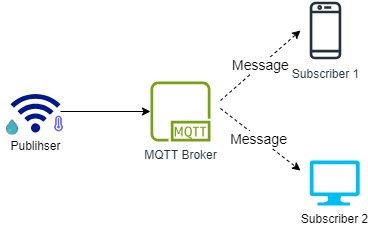

The diagram above was exported from draw.io. Its source (the exported page's mxGraphModel, read from the mxfile embedded in the PNG):
<mxGraphModel dx="1106" dy="420" grid="1" gridSize="10" guides="1" tooltips="1" connect="1" arrows="1" fold="1" page="1" pageScale="1" pageWidth="1390" pageHeight="980" math="0" shadow="0">
  <root>
    <mxCell id="0" />
    <mxCell id="1" parent="0" />
    <mxCell id="qLLr40CvMgRUAKUenr6B-6" value="" style="edgeStyle=orthogonalEdgeStyle;rounded=0;orthogonalLoop=1;jettySize=auto;html=1;" edge="1" parent="1" source="qLLr40CvMgRUAKUenr6B-1" target="qLLr40CvMgRUAKUenr6B-5">
      <mxGeometry relative="1" as="geometry" />
    </mxCell>
    <mxCell id="qLLr40CvMgRUAKUenr6B-1" value="Publihser" style="sketch=0;aspect=fixed;pointerEvents=1;shadow=0;dashed=0;html=1;strokeColor=none;labelPosition=center;verticalLabelPosition=bottom;verticalAlign=top;align=center;fillColor=#00188D;shape=mxgraph.mscae.enterprise.wireless_connection;direction=north;" vertex="1" parent="1">
      <mxGeometry x="150" y="110" width="50" height="42" as="geometry" />
    </mxCell>
    <mxCell id="qLLr40CvMgRUAKUenr6B-2" value="" style="shape=image;html=1;verticalAlign=top;verticalLabelPosition=bottom;labelBackgroundColor=#ffffff;imageAspect=0;aspect=fixed;image=https://cdn1.iconfinder.com/data/icons/unicons-line-vol-6/24/temperature-128.png" vertex="1" parent="1">
      <mxGeometry x="190" y="135" width="17" height="17" as="geometry" />
    </mxCell>
    <mxCell id="qLLr40CvMgRUAKUenr6B-3" value="" style="shape=image;html=1;verticalAlign=top;verticalLabelPosition=bottom;labelBackgroundColor=#ffffff;imageAspect=0;aspect=fixed;image=https://cdn2.iconfinder.com/data/icons/weather-flat-icons-2/320/7-128.png" vertex="1" parent="1">
      <mxGeometry x="140" y="135" width="24" height="24" as="geometry" />
    </mxCell>
    <mxCell id="qLLr40CvMgRUAKUenr6B-5" value="MQTT Broker&lt;br&gt;" style="sketch=0;outlineConnect=0;fontColor=#232F3E;gradientColor=none;fillColor=#7AA116;strokeColor=none;dashed=0;verticalLabelPosition=bottom;verticalAlign=top;align=center;html=1;fontSize=12;fontStyle=0;aspect=fixed;pointerEvents=1;shape=mxgraph.aws4.mqtt_protocol;" vertex="1" parent="1">
      <mxGeometry x="290" y="101" width="60" height="60" as="geometry" />
    </mxCell>
    <mxCell id="qLLr40CvMgRUAKUenr6B-7" value="Subscriber 1" style="sketch=0;outlineConnect=0;fontColor=#232F3E;gradientColor=none;fillColor=#232F3D;strokeColor=none;dashed=0;verticalLabelPosition=bottom;verticalAlign=top;align=center;html=1;fontSize=12;fontStyle=0;aspect=fixed;pointerEvents=1;shape=mxgraph.aws4.mobile_client;" vertex="1" parent="1">
      <mxGeometry x="449.23" y="20" width="31.54" height="60" as="geometry" />
    </mxCell>
    <mxCell id="qLLr40CvMgRUAKUenr6B-8" value="Subscriber 2" style="verticalLabelPosition=bottom;html=1;verticalAlign=top;align=center;strokeColor=none;fillColor=#00BEF2;shape=mxgraph.azure.computer;pointerEvents=1;" vertex="1" parent="1">
      <mxGeometry x="449.23" y="180" width="50" height="45" as="geometry" />
    </mxCell>
    <mxCell id="qLLr40CvMgRUAKUenr6B-14" value="Message" style="html=1;labelBackgroundColor=#ffffff;startArrow=none;startFill=0;startSize=6;endArrow=classic;endFill=1;endSize=6;jettySize=auto;orthogonalLoop=1;strokeWidth=1;dashed=1;fontSize=14;rounded=0;" edge="1" parent="1">
      <mxGeometry width="60" height="60" relative="1" as="geometry">
        <mxPoint x="360" y="120" as="sourcePoint" />
        <mxPoint x="440" y="50" as="targetPoint" />
      </mxGeometry>
    </mxCell>
    <mxCell id="qLLr40CvMgRUAKUenr6B-15" value="Message&amp;nbsp;" style="html=1;labelBackgroundColor=#ffffff;startArrow=none;startFill=0;startSize=6;endArrow=classic;endFill=1;endSize=6;jettySize=auto;orthogonalLoop=1;strokeWidth=1;dashed=1;fontSize=14;rounded=0;" edge="1" parent="1">
      <mxGeometry width="60" height="60" relative="1" as="geometry">
        <mxPoint x="360" y="128" as="sourcePoint" />
        <mxPoint x="440" y="190" as="targetPoint" />
      </mxGeometry>
    </mxCell>
  </root>
</mxGraphModel>